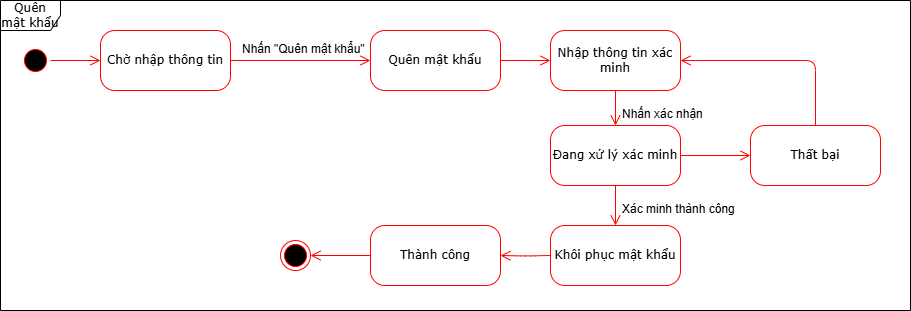

The diagram above was exported from draw.io. Its source (the exported page's mxGraphModel, read from the mxfile embedded in the PNG):
<mxGraphModel dx="800" dy="751" grid="1" gridSize="10" guides="1" tooltips="1" connect="1" arrows="1" fold="1" page="1" pageScale="1" pageWidth="850" pageHeight="1100" math="0" shadow="0">
  <root>
    <mxCell id="0" />
    <mxCell id="1" parent="0" />
    <mxCell id="8dGHt6rtajngYl22ZWgp-22" value="" style="ellipse;html=1;shape=startState;fillColor=#000000;strokeColor=#ff0000;rounded=1;shadow=0;comic=0;labelBackgroundColor=none;fontFamily=Verdana;fontSize=12;fontColor=#000000;align=center;direction=south;" vertex="1" parent="1">
      <mxGeometry x="1270" y="540" width="30" height="30" as="geometry" />
    </mxCell>
    <mxCell id="8dGHt6rtajngYl22ZWgp-23" value="Chờ nhập thông tin" style="rounded=1;whiteSpace=wrap;html=1;arcSize=24;fillColor=#FFFFFF;strokeColor=#ff0000;shadow=0;comic=0;labelBackgroundColor=none;fontFamily=Verdana;fontSize=12;fontColor=#000000;align=center;" vertex="1" parent="1">
      <mxGeometry x="1350" y="525" width="130" height="60" as="geometry" />
    </mxCell>
    <mxCell id="8dGHt6rtajngYl22ZWgp-24" style="edgeStyle=orthogonalEdgeStyle;html=1;labelBackgroundColor=none;endArrow=open;endSize=8;strokeColor=#ff0000;fontFamily=Verdana;fontSize=12;align=left;exitX=0.5;exitY=0;exitDx=0;exitDy=0;entryX=0;entryY=0.5;entryDx=0;entryDy=0;" edge="1" parent="1" source="8dGHt6rtajngYl22ZWgp-22" target="8dGHt6rtajngYl22ZWgp-23">
      <mxGeometry relative="1" as="geometry">
        <mxPoint x="1299.8" y="525" as="sourcePoint" />
        <mxPoint x="1299.8" y="585" as="targetPoint" />
      </mxGeometry>
    </mxCell>
    <mxCell id="8dGHt6rtajngYl22ZWgp-25" value="Quên mật khẩu" style="rounded=1;whiteSpace=wrap;html=1;arcSize=24;fillColor=#FFFFFF;strokeColor=#ff0000;shadow=0;comic=0;labelBackgroundColor=none;fontFamily=Verdana;fontSize=12;fontColor=#000000;align=center;" vertex="1" parent="1">
      <mxGeometry x="1620" y="525" width="130" height="60" as="geometry" />
    </mxCell>
    <mxCell id="8dGHt6rtajngYl22ZWgp-26" style="edgeStyle=orthogonalEdgeStyle;html=1;labelBackgroundColor=none;endArrow=open;endSize=8;strokeColor=#ff0000;fontFamily=Verdana;fontSize=12;align=left;exitX=1;exitY=0.5;exitDx=0;exitDy=0;entryX=0;entryY=0.5;entryDx=0;entryDy=0;" edge="1" parent="1" source="8dGHt6rtajngYl22ZWgp-23" target="8dGHt6rtajngYl22ZWgp-25">
      <mxGeometry relative="1" as="geometry">
        <mxPoint x="1530" y="579.66" as="sourcePoint" />
        <mxPoint x="1650" y="579.66" as="targetPoint" />
      </mxGeometry>
    </mxCell>
    <mxCell id="8dGHt6rtajngYl22ZWgp-27" value="Nhấn &quot;Quên mật khẩu&quot;" style="text;whiteSpace=wrap;html=1;" vertex="1" parent="1">
      <mxGeometry x="1490" y="530" width="160" height="40" as="geometry" />
    </mxCell>
    <mxCell id="8dGHt6rtajngYl22ZWgp-28" value="Nhập thông tin xác minh" style="rounded=1;whiteSpace=wrap;html=1;arcSize=24;fillColor=#FFFFFF;strokeColor=#ff0000;shadow=0;comic=0;labelBackgroundColor=none;fontFamily=Verdana;fontSize=12;fontColor=#000000;align=center;" vertex="1" parent="1">
      <mxGeometry x="1800" y="525" width="130" height="60" as="geometry" />
    </mxCell>
    <mxCell id="8dGHt6rtajngYl22ZWgp-29" value="Đang xử lý xác minh" style="rounded=1;whiteSpace=wrap;html=1;arcSize=24;fillColor=#FFFFFF;strokeColor=#ff0000;shadow=0;comic=0;labelBackgroundColor=none;fontFamily=Verdana;fontSize=12;fontColor=#000000;align=center;" vertex="1" parent="1">
      <mxGeometry x="1800" y="620" width="130" height="60" as="geometry" />
    </mxCell>
    <mxCell id="8dGHt6rtajngYl22ZWgp-30" style="edgeStyle=orthogonalEdgeStyle;html=1;labelBackgroundColor=none;endArrow=open;endSize=8;strokeColor=#ff0000;fontFamily=Verdana;fontSize=12;align=left;exitX=1;exitY=0.5;exitDx=0;exitDy=0;entryX=0;entryY=0.5;entryDx=0;entryDy=0;" edge="1" parent="1" source="8dGHt6rtajngYl22ZWgp-25" target="8dGHt6rtajngYl22ZWgp-28">
      <mxGeometry relative="1" as="geometry">
        <mxPoint x="1240" y="565" as="sourcePoint" />
        <mxPoint x="1360" y="565" as="targetPoint" />
      </mxGeometry>
    </mxCell>
    <mxCell id="8dGHt6rtajngYl22ZWgp-31" style="edgeStyle=orthogonalEdgeStyle;html=1;labelBackgroundColor=none;endArrow=open;endSize=8;strokeColor=#ff0000;fontFamily=Verdana;fontSize=12;align=left;exitX=0.5;exitY=1;exitDx=0;exitDy=0;entryX=0.5;entryY=0;entryDx=0;entryDy=0;" edge="1" parent="1" source="8dGHt6rtajngYl22ZWgp-28" target="8dGHt6rtajngYl22ZWgp-29">
      <mxGeometry relative="1" as="geometry">
        <mxPoint x="1250" y="575" as="sourcePoint" />
        <mxPoint x="1370" y="575" as="targetPoint" />
      </mxGeometry>
    </mxCell>
    <mxCell id="8dGHt6rtajngYl22ZWgp-32" value="Nhấn xác nhận" style="text;whiteSpace=wrap;html=1;" vertex="1" parent="1">
      <mxGeometry x="1870" y="595" width="110" height="40" as="geometry" />
    </mxCell>
    <mxCell id="8dGHt6rtajngYl22ZWgp-33" value="Khôi phục mật khẩu" style="rounded=1;whiteSpace=wrap;html=1;arcSize=24;fillColor=#FFFFFF;strokeColor=#ff0000;shadow=0;comic=0;labelBackgroundColor=none;fontFamily=Verdana;fontSize=12;fontColor=#000000;align=center;" vertex="1" parent="1">
      <mxGeometry x="1800" y="720" width="130" height="60" as="geometry" />
    </mxCell>
    <mxCell id="8dGHt6rtajngYl22ZWgp-34" style="edgeStyle=orthogonalEdgeStyle;html=1;labelBackgroundColor=none;endArrow=open;endSize=8;strokeColor=#ff0000;fontFamily=Verdana;fontSize=12;align=left;exitX=0.5;exitY=1;exitDx=0;exitDy=0;entryX=0.5;entryY=0;entryDx=0;entryDy=0;" edge="1" parent="1" source="8dGHt6rtajngYl22ZWgp-29" target="8dGHt6rtajngYl22ZWgp-33">
      <mxGeometry relative="1" as="geometry">
        <mxPoint x="1925" y="595" as="sourcePoint" />
        <mxPoint x="1925" y="630" as="targetPoint" />
      </mxGeometry>
    </mxCell>
    <mxCell id="8dGHt6rtajngYl22ZWgp-35" value="Xác minh thành công" style="text;whiteSpace=wrap;html=1;" vertex="1" parent="1">
      <mxGeometry x="1870" y="690" width="150" height="40" as="geometry" />
    </mxCell>
    <mxCell id="8dGHt6rtajngYl22ZWgp-36" value="Thất bại" style="rounded=1;whiteSpace=wrap;html=1;arcSize=24;fillColor=#FFFFFF;strokeColor=#ff0000;shadow=0;comic=0;labelBackgroundColor=none;fontFamily=Verdana;fontSize=12;fontColor=#000000;align=center;" vertex="1" parent="1">
      <mxGeometry x="2000" y="620" width="130" height="60" as="geometry" />
    </mxCell>
    <mxCell id="8dGHt6rtajngYl22ZWgp-37" style="edgeStyle=orthogonalEdgeStyle;html=1;labelBackgroundColor=none;endArrow=open;endSize=8;strokeColor=#ff0000;fontFamily=Verdana;fontSize=12;align=left;exitX=1;exitY=0.5;exitDx=0;exitDy=0;entryX=0;entryY=0.5;entryDx=0;entryDy=0;" edge="1" parent="1" source="8dGHt6rtajngYl22ZWgp-29" target="8dGHt6rtajngYl22ZWgp-36">
      <mxGeometry relative="1" as="geometry">
        <mxPoint x="1740" y="620" as="sourcePoint" />
        <mxPoint x="1750" y="570" as="targetPoint" />
      </mxGeometry>
    </mxCell>
    <mxCell id="8dGHt6rtajngYl22ZWgp-38" style="edgeStyle=orthogonalEdgeStyle;html=1;labelBackgroundColor=none;endArrow=open;endSize=8;strokeColor=#ff0000;fontFamily=Verdana;fontSize=12;align=left;exitX=0.5;exitY=0;exitDx=0;exitDy=0;entryX=1;entryY=0.5;entryDx=0;entryDy=0;" edge="1" parent="1" source="8dGHt6rtajngYl22ZWgp-36" target="8dGHt6rtajngYl22ZWgp-28">
      <mxGeometry relative="1" as="geometry">
        <mxPoint x="1940" y="660" as="sourcePoint" />
        <mxPoint x="2010" y="660" as="targetPoint" />
      </mxGeometry>
    </mxCell>
    <mxCell id="8dGHt6rtajngYl22ZWgp-39" value="Thành công" style="rounded=1;whiteSpace=wrap;html=1;arcSize=24;fillColor=#FFFFFF;strokeColor=#ff0000;shadow=0;comic=0;labelBackgroundColor=none;fontFamily=Verdana;fontSize=12;fontColor=#000000;align=center;" vertex="1" parent="1">
      <mxGeometry x="1620" y="720" width="130" height="60" as="geometry" />
    </mxCell>
    <mxCell id="8dGHt6rtajngYl22ZWgp-40" style="edgeStyle=orthogonalEdgeStyle;html=1;labelBackgroundColor=none;endArrow=open;endSize=8;strokeColor=#ff0000;fontFamily=Verdana;fontSize=12;align=left;entryX=1;entryY=0.5;entryDx=0;entryDy=0;" edge="1" parent="1" target="8dGHt6rtajngYl22ZWgp-39">
      <mxGeometry relative="1" as="geometry">
        <mxPoint x="1800" y="750" as="sourcePoint" />
        <mxPoint x="1885" y="740" as="targetPoint" />
      </mxGeometry>
    </mxCell>
    <mxCell id="8dGHt6rtajngYl22ZWgp-41" style="edgeStyle=orthogonalEdgeStyle;html=1;labelBackgroundColor=none;endArrow=open;endSize=8;strokeColor=#ff0000;fontFamily=Verdana;fontSize=12;align=left;entryX=1;entryY=0.5;entryDx=0;entryDy=0;exitX=0;exitY=0.5;exitDx=0;exitDy=0;" edge="1" parent="1" source="8dGHt6rtajngYl22ZWgp-39">
      <mxGeometry relative="1" as="geometry">
        <mxPoint x="1810" y="760" as="sourcePoint" />
        <mxPoint x="1560.0000000000173" y="750" as="targetPoint" />
      </mxGeometry>
    </mxCell>
    <mxCell id="8dGHt6rtajngYl22ZWgp-42" value="Quên mật khẩu" style="shape=umlFrame;whiteSpace=wrap;html=1;rounded=1;shadow=0;comic=0;labelBackgroundColor=none;strokeWidth=1;fontFamily=Verdana;fontSize=12;align=center;" vertex="1" parent="1">
      <mxGeometry x="1250" y="495" width="910" height="310" as="geometry" />
    </mxCell>
    <mxCell id="8dGHt6rtajngYl22ZWgp-43" value="" style="ellipse;html=1;shape=endState;fillColor=#000000;strokeColor=#ff0000;rounded=1;shadow=0;comic=0;labelBackgroundColor=none;fontFamily=Verdana;fontSize=12;fontColor=#000000;align=center;" vertex="1" parent="1">
      <mxGeometry x="1530" y="735" width="30" height="30" as="geometry" />
    </mxCell>
  </root>
</mxGraphModel>